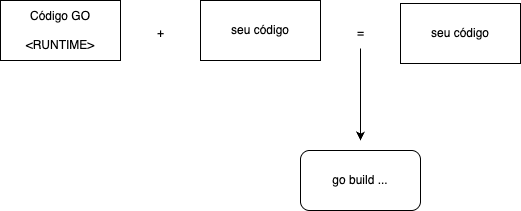

The diagram above was exported from draw.io. Its source (the exported page's mxGraphModel, read from the mxfile embedded in the PNG):
<mxGraphModel dx="614" dy="380" grid="1" gridSize="10" guides="1" tooltips="1" connect="1" arrows="1" fold="1" page="1" pageScale="1" pageWidth="827" pageHeight="1169" math="0" shadow="0">
  <root>
    <mxCell id="0" />
    <mxCell id="1" parent="0" />
    <mxCell id="2" value="Código GO&lt;div&gt;&lt;br&gt;&lt;/div&gt;&lt;div&gt;&amp;lt;RUNTIME&amp;gt;&lt;/div&gt;" style="rounded=0;whiteSpace=wrap;html=1;" parent="1" vertex="1">
      <mxGeometry x="80" y="160" width="120" height="60" as="geometry" />
    </mxCell>
    <mxCell id="3" value="seu código" style="rounded=0;whiteSpace=wrap;html=1;" parent="1" vertex="1">
      <mxGeometry x="280" y="160" width="120" height="60" as="geometry" />
    </mxCell>
    <mxCell id="4" value="+" style="text;html=1;align=center;verticalAlign=middle;resizable=0;points=[];autosize=1;strokeColor=none;fillColor=none;" parent="1" vertex="1">
      <mxGeometry x="225" y="178" width="30" height="30" as="geometry" />
    </mxCell>
    <mxCell id="7" style="edgeStyle=none;html=1;" edge="1" parent="1" source="5">
      <mxGeometry relative="1" as="geometry">
        <mxPoint x="440" y="300" as="targetPoint" />
      </mxGeometry>
    </mxCell>
    <mxCell id="5" value="=" style="text;html=1;align=center;verticalAlign=middle;resizable=0;points=[];autosize=1;strokeColor=none;fillColor=none;" parent="1" vertex="1">
      <mxGeometry x="425" y="178" width="30" height="30" as="geometry" />
    </mxCell>
    <mxCell id="6" value="seu código" style="rounded=0;whiteSpace=wrap;html=1;" parent="1" vertex="1">
      <mxGeometry x="480" y="163" width="120" height="60" as="geometry" />
    </mxCell>
    <mxCell id="8" value="go build ..." style="rounded=1;whiteSpace=wrap;html=1;" vertex="1" parent="1">
      <mxGeometry x="380" y="310" width="120" height="60" as="geometry" />
    </mxCell>
  </root>
</mxGraphModel>